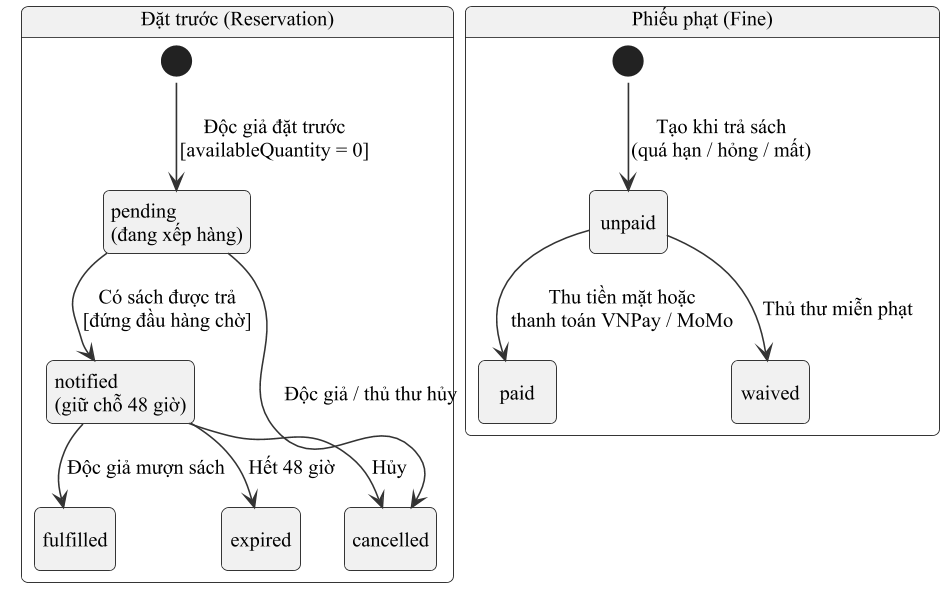

The diagram above was rendered by PlantUML. Its source (embedded in the PNG):
@startuml h2_10_state_reservation_fine
skinparamlocked dpi 150
!include _skin.iuml
hide empty description
state "Đặt trước (Reservation)" as RS {
  state "pending\n(đang xếp hàng)" as r_pending
  state "notified\n(giữ chỗ 48 giờ)" as r_notified
  state "fulfilled" as r_fulfilled
  state "expired" as r_expired
  state "cancelled" as r_cancelled
  [*] --> r_pending : Độc giả đặt trước\n[availableQuantity = 0]
  r_pending --> r_notified : Có sách được trả\n[đứng đầu hàng chờ]
  r_pending --> r_cancelled : Độc giả / thủ thư hủy
  r_notified --> r_fulfilled : Độc giả mượn sách
  r_notified --> r_expired : Hết 48 giờ
  r_notified --> r_cancelled : Hủy
}
state "Phiếu phạt (Fine)" as FS {
  state "unpaid" as f_unpaid
  state "paid" as f_paid
  state "waived" as f_waived
  [*] --> f_unpaid : Tạo khi trả sách\n(quá hạn / hỏng / mất)
  f_unpaid --> f_paid : Thu tiền mặt hoặc\nthanh toán VNPay / MoMo
  f_unpaid --> f_waived : Thủ thư miễn phạt
}
@enduml